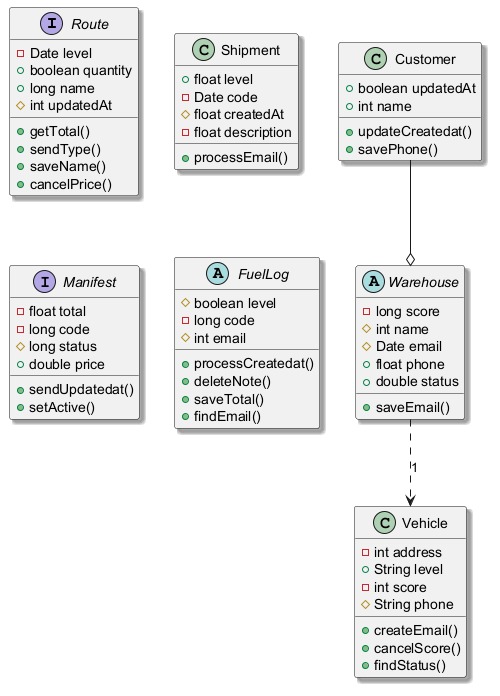

The diagram above was rendered by PlantUML. Its source (embedded in the PNG):
@startuml
skinparam shadowing true
interface Route {
  -Date level
  +boolean quantity
  +long name
  #int updatedAt
  +getTotal()
  +sendType()
  +saveName()
  +cancelPrice()
}
abstract class Warehouse {
  -long score
  #int name
  #Date email
  +float phone
  +double status
  +saveEmail()
}
class Shipment {
  +float level
  -Date code
  #float createdAt
  -float description
  +processEmail()
}
interface Manifest {
  -float total
  -long code
  #long status
  +double price
  +sendUpdatedat()
  +setActive()
}
class Customer {
  +boolean updatedAt
  +int name
  +updateCreatedat()
  +savePhone()
}
class Vehicle {
  -int address
  +String level
  -int score
  #String phone
  +createEmail()
  +cancelScore()
  +findStatus()
}
abstract class FuelLog {
  #boolean level
  -long code
  #int email
  +processCreatedat()
  +deleteNote()
  +saveTotal()
  +findEmail()
}
Customer --o Warehouse
Warehouse ..> Vehicle : "1"
@enduml